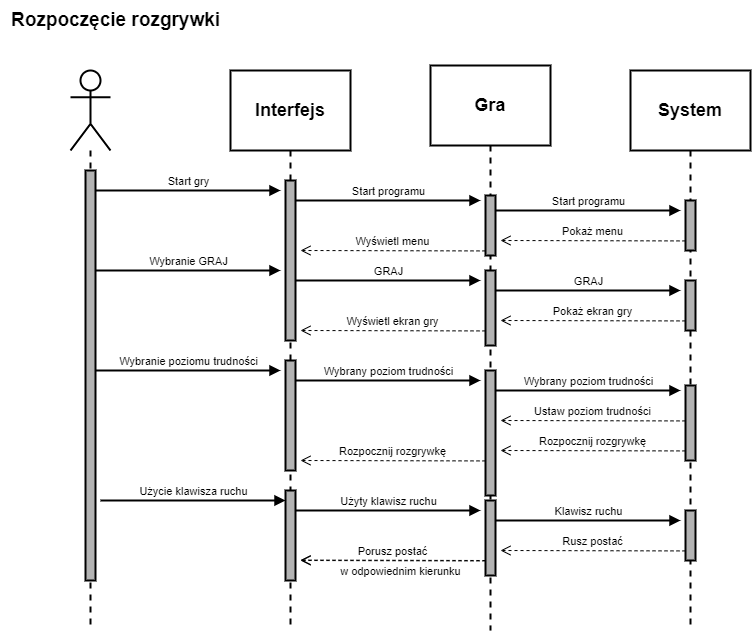

The diagram above was exported from draw.io. Its source (the exported page's mxGraphModel, read from the mxfile embedded in the PNG):
<mxGraphModel dx="1694" dy="938" grid="1" gridSize="10" guides="1" tooltips="1" connect="1" arrows="1" fold="1" page="1" pageScale="1" pageWidth="850" pageHeight="1100" math="0" shadow="0">
  <root>
    <mxCell id="0" />
    <mxCell id="1" parent="0" />
    <mxCell id="rxgx6rxY4EuOC1eCwKvh-1" value="" style="shape=umlLifeline;participant=umlActor;perimeter=lifelinePerimeter;whiteSpace=wrap;html=1;container=1;collapsible=0;recursiveResize=0;verticalAlign=top;spacingTop=36;outlineConnect=0;size=80;fontStyle=0;strokeWidth=2;" vertex="1" parent="1">
      <mxGeometry x="80" y="80" width="40" height="560" as="geometry" />
    </mxCell>
    <mxCell id="rxgx6rxY4EuOC1eCwKvh-5" value="" style="html=1;points=[];perimeter=orthogonalPerimeter;strokeWidth=2;fillColor=#B3B3B3;" vertex="1" parent="rxgx6rxY4EuOC1eCwKvh-1">
      <mxGeometry x="15" y="100" width="10" height="410" as="geometry" />
    </mxCell>
    <mxCell id="rxgx6rxY4EuOC1eCwKvh-46" value="Wybranie poziomu trudności" style="html=1;verticalAlign=bottom;endArrow=block;rounded=0;strokeWidth=2;" edge="1" parent="rxgx6rxY4EuOC1eCwKvh-1">
      <mxGeometry width="80" relative="1" as="geometry">
        <mxPoint x="24.999999999999773" y="300" as="sourcePoint" />
        <mxPoint x="209.99999999999977" y="300" as="targetPoint" />
      </mxGeometry>
    </mxCell>
    <mxCell id="rxgx6rxY4EuOC1eCwKvh-2" value="Interfejs" style="shape=umlLifeline;perimeter=lifelinePerimeter;whiteSpace=wrap;html=1;container=1;collapsible=0;recursiveResize=0;outlineConnect=0;strokeWidth=2;size=80;fontStyle=1;fontSize=18;" vertex="1" parent="1">
      <mxGeometry x="240" y="80" width="120" height="560" as="geometry" />
    </mxCell>
    <mxCell id="rxgx6rxY4EuOC1eCwKvh-6" value="" style="html=1;points=[];perimeter=orthogonalPerimeter;strokeWidth=2;fillColor=#B3B3B3;" vertex="1" parent="rxgx6rxY4EuOC1eCwKvh-2">
      <mxGeometry x="55" y="110" width="10" height="160" as="geometry" />
    </mxCell>
    <mxCell id="rxgx6rxY4EuOC1eCwKvh-8" value="Start gry" style="html=1;verticalAlign=bottom;endArrow=block;rounded=0;strokeWidth=2;" edge="1" parent="rxgx6rxY4EuOC1eCwKvh-2">
      <mxGeometry width="80" relative="1" as="geometry">
        <mxPoint x="-135" y="120" as="sourcePoint" />
        <mxPoint x="50" y="120" as="targetPoint" />
      </mxGeometry>
    </mxCell>
    <mxCell id="rxgx6rxY4EuOC1eCwKvh-19" value="Start programu" style="html=1;verticalAlign=bottom;endArrow=block;rounded=0;strokeWidth=2;" edge="1" parent="rxgx6rxY4EuOC1eCwKvh-2">
      <mxGeometry width="80" relative="1" as="geometry">
        <mxPoint x="64.99999999999977" y="130" as="sourcePoint" />
        <mxPoint x="249.99999999999977" y="130" as="targetPoint" />
      </mxGeometry>
    </mxCell>
    <mxCell id="rxgx6rxY4EuOC1eCwKvh-45" value="" style="html=1;points=[];perimeter=orthogonalPerimeter;strokeWidth=2;fillColor=#B3B3B3;" vertex="1" parent="rxgx6rxY4EuOC1eCwKvh-2">
      <mxGeometry x="55" y="290" width="10" height="110" as="geometry" />
    </mxCell>
    <mxCell id="rxgx6rxY4EuOC1eCwKvh-47" value="Wybrany poziom trudności" style="html=1;verticalAlign=bottom;endArrow=block;rounded=0;strokeWidth=2;" edge="1" parent="rxgx6rxY4EuOC1eCwKvh-2">
      <mxGeometry width="80" relative="1" as="geometry">
        <mxPoint x="64.99999999999977" y="310" as="sourcePoint" />
        <mxPoint x="249.99999999999977" y="310" as="targetPoint" />
      </mxGeometry>
    </mxCell>
    <mxCell id="rxgx6rxY4EuOC1eCwKvh-3" value="Gra" style="shape=umlLifeline;perimeter=lifelinePerimeter;whiteSpace=wrap;html=1;container=1;collapsible=0;recursiveResize=0;outlineConnect=0;strokeWidth=2;size=80;fontStyle=1;fontSize=18;" vertex="1" parent="1">
      <mxGeometry x="440" y="75" width="120" height="565" as="geometry" />
    </mxCell>
    <mxCell id="rxgx6rxY4EuOC1eCwKvh-20" value="" style="html=1;points=[];perimeter=orthogonalPerimeter;strokeWidth=2;fillColor=#B3B3B3;" vertex="1" parent="rxgx6rxY4EuOC1eCwKvh-3">
      <mxGeometry x="55" y="130" width="10" height="60" as="geometry" />
    </mxCell>
    <mxCell id="rxgx6rxY4EuOC1eCwKvh-22" value="Start programu" style="html=1;verticalAlign=bottom;endArrow=block;rounded=0;strokeWidth=2;" edge="1" parent="rxgx6rxY4EuOC1eCwKvh-3">
      <mxGeometry width="80" relative="1" as="geometry">
        <mxPoint x="64.99999999999977" y="145" as="sourcePoint" />
        <mxPoint x="250" y="145" as="targetPoint" />
      </mxGeometry>
    </mxCell>
    <mxCell id="rxgx6rxY4EuOC1eCwKvh-29" value="GRAJ" style="html=1;verticalAlign=bottom;endArrow=block;rounded=0;strokeWidth=2;" edge="1" parent="rxgx6rxY4EuOC1eCwKvh-3">
      <mxGeometry width="80" relative="1" as="geometry">
        <mxPoint x="64.99999999999977" y="225" as="sourcePoint" />
        <mxPoint x="250" y="225" as="targetPoint" />
      </mxGeometry>
    </mxCell>
    <mxCell id="rxgx6rxY4EuOC1eCwKvh-33" value="Wyświetl ekran gry" style="html=1;verticalAlign=bottom;endArrow=open;dashed=1;endSize=8;rounded=0;" edge="1" parent="rxgx6rxY4EuOC1eCwKvh-3">
      <mxGeometry relative="1" as="geometry">
        <mxPoint x="55" y="265.4200000000001" as="sourcePoint" />
        <mxPoint x="-130" y="265" as="targetPoint" />
      </mxGeometry>
    </mxCell>
    <mxCell id="rxgx6rxY4EuOC1eCwKvh-35" value="" style="html=1;points=[];perimeter=orthogonalPerimeter;strokeWidth=2;fillColor=#B3B3B3;" vertex="1" parent="rxgx6rxY4EuOC1eCwKvh-3">
      <mxGeometry x="55" y="205" width="10" height="75" as="geometry" />
    </mxCell>
    <mxCell id="rxgx6rxY4EuOC1eCwKvh-48" value="" style="html=1;points=[];perimeter=orthogonalPerimeter;strokeWidth=2;fillColor=#B3B3B3;" vertex="1" parent="rxgx6rxY4EuOC1eCwKvh-3">
      <mxGeometry x="55" y="305" width="10" height="125" as="geometry" />
    </mxCell>
    <mxCell id="rxgx6rxY4EuOC1eCwKvh-51" value="Wybrany poziom trudności" style="html=1;verticalAlign=bottom;endArrow=block;rounded=0;strokeWidth=2;" edge="1" parent="rxgx6rxY4EuOC1eCwKvh-3">
      <mxGeometry width="80" relative="1" as="geometry">
        <mxPoint x="64.99999999999977" y="325" as="sourcePoint" />
        <mxPoint x="250" y="325" as="targetPoint" />
      </mxGeometry>
    </mxCell>
    <mxCell id="rxgx6rxY4EuOC1eCwKvh-54" value="Rozpocznij rozgrywkę" style="html=1;verticalAlign=bottom;endArrow=open;dashed=1;endSize=8;rounded=0;" edge="1" parent="rxgx6rxY4EuOC1eCwKvh-3">
      <mxGeometry relative="1" as="geometry">
        <mxPoint x="55" y="395.4200000000001" as="sourcePoint" />
        <mxPoint x="-130" y="395" as="targetPoint" />
      </mxGeometry>
    </mxCell>
    <mxCell id="rxgx6rxY4EuOC1eCwKvh-4" value="System" style="shape=umlLifeline;perimeter=lifelinePerimeter;whiteSpace=wrap;html=1;container=1;collapsible=0;recursiveResize=0;outlineConnect=0;strokeWidth=2;size=80;fontStyle=1;fontSize=18;" vertex="1" parent="1">
      <mxGeometry x="640" y="80" width="120" height="560" as="geometry" />
    </mxCell>
    <mxCell id="rxgx6rxY4EuOC1eCwKvh-21" value="" style="html=1;points=[];perimeter=orthogonalPerimeter;strokeWidth=2;fillColor=#B3B3B3;" vertex="1" parent="rxgx6rxY4EuOC1eCwKvh-4">
      <mxGeometry x="55" y="130" width="10" height="50" as="geometry" />
    </mxCell>
    <mxCell id="rxgx6rxY4EuOC1eCwKvh-30" value="" style="html=1;points=[];perimeter=orthogonalPerimeter;strokeWidth=2;fontSize=18;fillColor=#B3B3B3;" vertex="1" parent="rxgx6rxY4EuOC1eCwKvh-4">
      <mxGeometry x="55" y="210" width="10" height="50" as="geometry" />
    </mxCell>
    <mxCell id="rxgx6rxY4EuOC1eCwKvh-49" value="" style="html=1;points=[];perimeter=orthogonalPerimeter;strokeWidth=2;fillColor=#B3B3B3;" vertex="1" parent="rxgx6rxY4EuOC1eCwKvh-4">
      <mxGeometry x="55" y="315" width="10" height="75" as="geometry" />
    </mxCell>
    <mxCell id="rxgx6rxY4EuOC1eCwKvh-50" value="Pokaż ekran gry" style="html=1;verticalAlign=bottom;endArrow=open;dashed=1;endSize=8;rounded=0;" edge="1" parent="rxgx6rxY4EuOC1eCwKvh-4">
      <mxGeometry relative="1" as="geometry">
        <mxPoint x="55" y="250.42000000000007" as="sourcePoint" />
        <mxPoint x="-130" y="250" as="targetPoint" />
      </mxGeometry>
    </mxCell>
    <mxCell id="rxgx6rxY4EuOC1eCwKvh-23" value="Pokaż menu" style="html=1;verticalAlign=bottom;endArrow=open;dashed=1;endSize=8;rounded=0;" edge="1" parent="1">
      <mxGeometry relative="1" as="geometry">
        <mxPoint x="695" y="250.42" as="sourcePoint" />
        <mxPoint x="510" y="250" as="targetPoint" />
      </mxGeometry>
    </mxCell>
    <mxCell id="rxgx6rxY4EuOC1eCwKvh-24" value="Wyświetl menu" style="html=1;verticalAlign=bottom;endArrow=open;dashed=1;endSize=8;rounded=0;" edge="1" parent="1">
      <mxGeometry relative="1" as="geometry">
        <mxPoint x="495" y="260.4200000000001" as="sourcePoint" />
        <mxPoint x="310" y="260" as="targetPoint" />
      </mxGeometry>
    </mxCell>
    <mxCell id="rxgx6rxY4EuOC1eCwKvh-25" value="&lt;span style=&quot;font-size: 19px;&quot;&gt;&lt;b&gt;Rozpoczęcie rozgrywki&lt;/b&gt;&lt;/span&gt;" style="text;html=1;align=center;verticalAlign=middle;resizable=0;points=[];autosize=1;strokeColor=none;fillColor=none;" vertex="1" parent="1">
      <mxGeometry x="10" y="10" width="230" height="40" as="geometry" />
    </mxCell>
    <mxCell id="rxgx6rxY4EuOC1eCwKvh-26" value="Wybranie GRAJ" style="html=1;verticalAlign=bottom;endArrow=block;rounded=0;strokeWidth=2;" edge="1" parent="1">
      <mxGeometry width="80" relative="1" as="geometry">
        <mxPoint x="104.99999999999977" y="280" as="sourcePoint" />
        <mxPoint x="289.9999999999998" y="280" as="targetPoint" />
      </mxGeometry>
    </mxCell>
    <mxCell id="rxgx6rxY4EuOC1eCwKvh-27" value="GRAJ" style="html=1;verticalAlign=bottom;endArrow=block;rounded=0;strokeWidth=2;" edge="1" parent="1">
      <mxGeometry width="80" relative="1" as="geometry">
        <mxPoint x="304.9999999999998" y="290" as="sourcePoint" />
        <mxPoint x="489.9999999999998" y="290" as="targetPoint" />
      </mxGeometry>
    </mxCell>
    <mxCell id="rxgx6rxY4EuOC1eCwKvh-34" value="" style="html=1;points=[];perimeter=orthogonalPerimeter;strokeWidth=2;fillColor=#B3B3B3;" vertex="1" parent="1">
      <mxGeometry x="295" y="500" width="10" height="90" as="geometry" />
    </mxCell>
    <mxCell id="rxgx6rxY4EuOC1eCwKvh-38" value="Użyty klawisz ruchu" style="html=1;verticalAlign=bottom;endArrow=block;rounded=0;strokeWidth=2;" edge="1" parent="1">
      <mxGeometry width="80" relative="1" as="geometry">
        <mxPoint x="304.9999999999998" y="520" as="sourcePoint" />
        <mxPoint x="489.9999999999998" y="520" as="targetPoint" />
      </mxGeometry>
    </mxCell>
    <mxCell id="rxgx6rxY4EuOC1eCwKvh-39" value="" style="html=1;points=[];perimeter=orthogonalPerimeter;strokeWidth=2;fillColor=#B3B3B3;" vertex="1" parent="1">
      <mxGeometry x="495" y="510" width="10" height="75" as="geometry" />
    </mxCell>
    <mxCell id="rxgx6rxY4EuOC1eCwKvh-44" value="w odpowiednim kierunku" style="html=1;verticalAlign=bottom;endArrow=open;dashed=1;endSize=8;rounded=0;" edge="1" parent="1">
      <mxGeometry x="-0.0816" y="20" relative="1" as="geometry">
        <mxPoint x="495" y="570.4200000000001" as="sourcePoint" />
        <mxPoint x="309.9999999999998" y="570" as="targetPoint" />
        <mxPoint as="offset" />
      </mxGeometry>
    </mxCell>
    <mxCell id="rxgx6rxY4EuOC1eCwKvh-40" value="" style="html=1;points=[];perimeter=orthogonalPerimeter;strokeWidth=2;fillColor=#B3B3B3;" vertex="1" parent="1">
      <mxGeometry x="695" y="520" width="10" height="50" as="geometry" />
    </mxCell>
    <mxCell id="rxgx6rxY4EuOC1eCwKvh-41" value="Klawisz ruchu" style="html=1;verticalAlign=bottom;endArrow=block;rounded=0;strokeWidth=2;" edge="1" parent="1">
      <mxGeometry width="80" relative="1" as="geometry">
        <mxPoint x="504.9999999999998" y="530" as="sourcePoint" />
        <mxPoint x="690" y="530" as="targetPoint" />
      </mxGeometry>
    </mxCell>
    <mxCell id="rxgx6rxY4EuOC1eCwKvh-42" value="Rusz postać" style="html=1;verticalAlign=bottom;endArrow=open;dashed=1;endSize=8;rounded=0;" edge="1" parent="1">
      <mxGeometry relative="1" as="geometry">
        <mxPoint x="695" y="560.4200000000001" as="sourcePoint" />
        <mxPoint x="510" y="560" as="targetPoint" />
      </mxGeometry>
    </mxCell>
    <mxCell id="rxgx6rxY4EuOC1eCwKvh-43" value="Porusz postać" style="html=1;verticalAlign=bottom;endArrow=open;dashed=1;endSize=8;rounded=0;" edge="1" parent="1">
      <mxGeometry relative="1" as="geometry">
        <mxPoint x="495" y="570" as="sourcePoint" />
        <mxPoint x="310" y="569.5799999999999" as="targetPoint" />
      </mxGeometry>
    </mxCell>
    <mxCell id="rxgx6rxY4EuOC1eCwKvh-37" value="Użycie klawisza ruchu" style="html=1;verticalAlign=bottom;endArrow=block;rounded=0;strokeWidth=2;" edge="1" parent="1">
      <mxGeometry width="80" relative="1" as="geometry">
        <mxPoint x="109.99999999999977" y="510" as="sourcePoint" />
        <mxPoint x="295" y="510" as="targetPoint" />
      </mxGeometry>
    </mxCell>
    <mxCell id="rxgx6rxY4EuOC1eCwKvh-53" value="Rozpocznij rozgrywkę" style="html=1;verticalAlign=bottom;endArrow=open;dashed=1;endSize=8;rounded=0;" edge="1" parent="1">
      <mxGeometry relative="1" as="geometry">
        <mxPoint x="695" y="460.42" as="sourcePoint" />
        <mxPoint x="510" y="459.99999999999994" as="targetPoint" />
      </mxGeometry>
    </mxCell>
    <mxCell id="rxgx6rxY4EuOC1eCwKvh-52" value="Ustaw poziom trudności" style="html=1;verticalAlign=bottom;endArrow=open;dashed=1;endSize=8;rounded=0;" edge="1" parent="1">
      <mxGeometry relative="1" as="geometry">
        <mxPoint x="695" y="430.4200000000001" as="sourcePoint" />
        <mxPoint x="510" y="430" as="targetPoint" />
      </mxGeometry>
    </mxCell>
  </root>
</mxGraphModel>